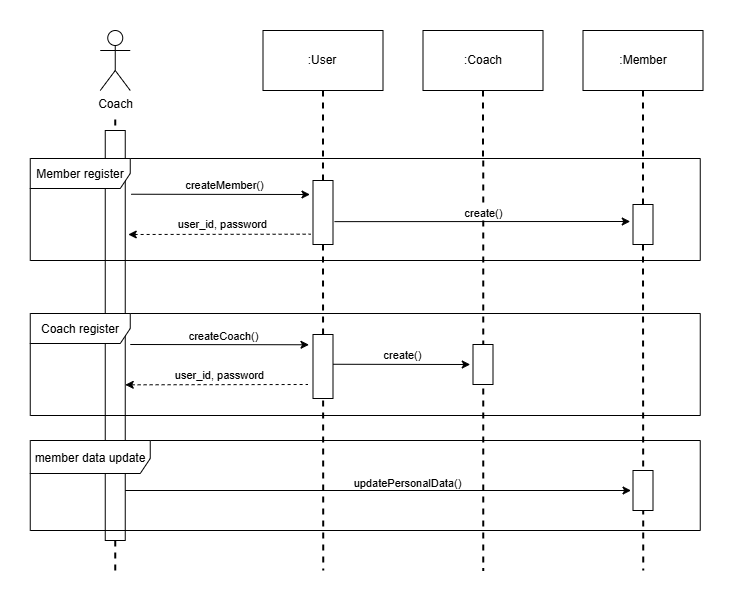

The diagram above was exported from draw.io. Its source (the exported page's mxGraphModel, read from the mxfile embedded in the PNG):
<mxGraphModel dx="4555" dy="3579" grid="1" gridSize="10" guides="1" tooltips="1" connect="1" arrows="1" fold="1" page="1" pageScale="1" pageWidth="827" pageHeight="1169" math="0" shadow="0">
  <root>
    <mxCell id="0" />
    <mxCell id="1" parent="0" />
    <mxCell id="2" value="Coach" style="shape=umlActor;verticalLabelPosition=bottom;verticalAlign=top;html=1;outlineConnect=0;" vertex="1" parent="1">
      <mxGeometry x="1358.75" y="-280" width="30" height="60" as="geometry" />
    </mxCell>
    <mxCell id="3" value="" style="endArrow=none;dashed=1;html=1;strokeWidth=2;rounded=0;" edge="1" source="11" parent="1">
      <mxGeometry width="50" height="50" relative="1" as="geometry">
        <mxPoint x="1373.75" y="-191" as="sourcePoint" />
        <mxPoint x="1373.75" y="260" as="targetPoint" />
      </mxGeometry>
    </mxCell>
    <mxCell id="4" value="" style="endArrow=none;dashed=1;html=1;strokeWidth=2;rounded=0;exitX=0.5;exitY=1;exitDx=0;exitDy=0;" edge="1" source="15" parent="1">
      <mxGeometry width="50" height="50" relative="1" as="geometry">
        <mxPoint x="1581.5" y="-190" as="sourcePoint" />
        <mxPoint x="1581.75" y="260" as="targetPoint" />
      </mxGeometry>
    </mxCell>
    <mxCell id="5" value=":User" style="rounded=0;whiteSpace=wrap;html=1;" vertex="1" parent="1">
      <mxGeometry x="1521.5" y="-280" width="120" height="60" as="geometry" />
    </mxCell>
    <mxCell id="6" value="" style="endArrow=none;dashed=1;html=1;strokeWidth=2;rounded=0;" edge="1" parent="1">
      <mxGeometry width="50" height="50" relative="1" as="geometry">
        <mxPoint x="1741.75" y="-150" as="sourcePoint" />
        <mxPoint x="1741.75" y="260" as="targetPoint" />
      </mxGeometry>
    </mxCell>
    <mxCell id="7" value=":Coach" style="rounded=0;whiteSpace=wrap;html=1;" vertex="1" parent="1">
      <mxGeometry x="1681.5" y="-280" width="120" height="60" as="geometry" />
    </mxCell>
    <mxCell id="8" value="" style="endArrow=none;dashed=1;html=1;strokeWidth=2;rounded=0;exitX=0.5;exitY=1;exitDx=0;exitDy=0;" edge="1" source="19" parent="1">
      <mxGeometry width="50" height="50" relative="1" as="geometry">
        <mxPoint x="1901.5" y="-190" as="sourcePoint" />
        <mxPoint x="1901.75" y="260" as="targetPoint" />
      </mxGeometry>
    </mxCell>
    <mxCell id="9" value="&lt;div&gt;:Member&lt;/div&gt;" style="rounded=0;whiteSpace=wrap;html=1;" vertex="1" parent="1">
      <mxGeometry x="1841.5" y="-280" width="120" height="60" as="geometry" />
    </mxCell>
    <mxCell id="10" value="" style="endArrow=none;dashed=1;html=1;strokeWidth=2;rounded=0;" edge="1" target="11" parent="1">
      <mxGeometry width="50" height="50" relative="1" as="geometry">
        <mxPoint x="1373.75" y="-191" as="sourcePoint" />
        <mxPoint x="1373.75" y="260" as="targetPoint" />
      </mxGeometry>
    </mxCell>
    <mxCell id="11" value="" style="rounded=0;whiteSpace=wrap;html=1;" vertex="1" parent="1">
      <mxGeometry x="1363.75" y="-180" width="20" height="410" as="geometry" />
    </mxCell>
    <mxCell id="12" value="" style="endArrow=classic;html=1;rounded=0;" edge="1" parent="1">
      <mxGeometry width="50" height="50" relative="1" as="geometry">
        <mxPoint x="1389.75" y="-116.26999999999998" as="sourcePoint" />
        <mxPoint x="1568.5" y="-116" as="targetPoint" />
      </mxGeometry>
    </mxCell>
    <mxCell id="13" value="&lt;span style=&quot;text-align: left;&quot;&gt;createMember()&lt;/span&gt;" style="edgeLabel;html=1;align=center;verticalAlign=middle;resizable=0;points=[];" vertex="1" connectable="0" parent="12">
      <mxGeometry x="0.0188" y="2" relative="1" as="geometry">
        <mxPoint x="1" y="-9" as="offset" />
      </mxGeometry>
    </mxCell>
    <mxCell id="14" value="" style="endArrow=none;dashed=1;html=1;strokeWidth=2;rounded=0;exitX=0.5;exitY=1;exitDx=0;exitDy=0;" edge="1" source="5" target="15" parent="1">
      <mxGeometry width="50" height="50" relative="1" as="geometry">
        <mxPoint x="1581.5" y="-220" as="sourcePoint" />
        <mxPoint x="1581.5" y="180" as="targetPoint" />
      </mxGeometry>
    </mxCell>
    <mxCell id="15" value="" style="rounded=0;whiteSpace=wrap;html=1;" vertex="1" parent="1">
      <mxGeometry x="1571.5" y="-130" width="20" height="64" as="geometry" />
    </mxCell>
    <mxCell id="16" value="" style="endArrow=classic;html=1;rounded=0;" edge="1" parent="1">
      <mxGeometry width="50" height="50" relative="1" as="geometry">
        <mxPoint x="1593" y="-88.86000000000004" as="sourcePoint" />
        <mxPoint x="1888.75" y="-89" as="targetPoint" />
      </mxGeometry>
    </mxCell>
    <mxCell id="17" value="&lt;span style=&quot;text-align: left;&quot;&gt;create()&lt;/span&gt;" style="edgeLabel;html=1;align=center;verticalAlign=middle;resizable=0;points=[];" vertex="1" connectable="0" parent="16">
      <mxGeometry x="0.0188" y="2" relative="1" as="geometry">
        <mxPoint x="-3" y="-9" as="offset" />
      </mxGeometry>
    </mxCell>
    <mxCell id="18" value="" style="endArrow=none;dashed=1;html=1;strokeWidth=2;rounded=0;exitX=0.5;exitY=1;exitDx=0;exitDy=0;" edge="1" source="9" target="19" parent="1">
      <mxGeometry width="50" height="50" relative="1" as="geometry">
        <mxPoint x="1901.5" y="-220" as="sourcePoint" />
        <mxPoint x="1901.5" y="450" as="targetPoint" />
      </mxGeometry>
    </mxCell>
    <mxCell id="19" value="" style="rounded=0;whiteSpace=wrap;html=1;" vertex="1" parent="1">
      <mxGeometry x="1891.5" y="-105.99999999999999" width="20" height="40" as="geometry" />
    </mxCell>
    <mxCell id="20" value="" style="endArrow=none;dashed=1;html=1;strokeWidth=2;rounded=0;exitX=0.5;exitY=1;exitDx=0;exitDy=0;" edge="1" source="7" parent="1">
      <mxGeometry width="50" height="50" relative="1" as="geometry">
        <mxPoint x="1741.75" y="-220.26999999999998" as="sourcePoint" />
        <mxPoint x="1741.5" y="-152.26999999999998" as="targetPoint" />
      </mxGeometry>
    </mxCell>
    <mxCell id="21" value="" style="endArrow=none;html=1;rounded=0;dashed=1;startArrow=classic;startFill=1;endFill=0;" edge="1" parent="1">
      <mxGeometry width="50" height="50" relative="1" as="geometry">
        <mxPoint x="1386.75" y="-76" as="sourcePoint" />
        <mxPoint x="1569.5" y="-76.32" as="targetPoint" />
      </mxGeometry>
    </mxCell>
    <mxCell id="22" value="user_id, password" style="edgeLabel;html=1;align=center;verticalAlign=middle;resizable=0;points=[];" vertex="1" connectable="0" parent="21">
      <mxGeometry x="0.0188" y="2" relative="1" as="geometry">
        <mxPoint x="-3" y="-10" as="offset" />
      </mxGeometry>
    </mxCell>
    <mxCell id="23" value="" style="rounded=0;whiteSpace=wrap;html=1;" vertex="1" parent="1">
      <mxGeometry x="1571.5" y="24" width="20" height="64" as="geometry" />
    </mxCell>
    <mxCell id="24" value="" style="endArrow=classic;html=1;rounded=0;" edge="1" parent="1">
      <mxGeometry width="50" height="50" relative="1" as="geometry">
        <mxPoint x="1388.75" y="34.000000000000014" as="sourcePoint" />
        <mxPoint x="1567.5" y="34.269999999999996" as="targetPoint" />
      </mxGeometry>
    </mxCell>
    <mxCell id="25" value="&lt;span style=&quot;text-align: left;&quot;&gt;createCoach()&lt;/span&gt;" style="edgeLabel;html=1;align=center;verticalAlign=middle;resizable=0;points=[];" vertex="1" connectable="0" parent="24">
      <mxGeometry x="0.0188" y="2" relative="1" as="geometry">
        <mxPoint x="1" y="-9" as="offset" />
      </mxGeometry>
    </mxCell>
    <mxCell id="26" value="" style="endArrow=none;html=1;rounded=0;dashed=1;startArrow=classic;startFill=1;endFill=0;" edge="1" parent="1">
      <mxGeometry width="50" height="50" relative="1" as="geometry">
        <mxPoint x="1383.75" y="74.32" as="sourcePoint" />
        <mxPoint x="1566.5" y="74" as="targetPoint" />
      </mxGeometry>
    </mxCell>
    <mxCell id="27" value="user_id, password" style="edgeLabel;html=1;align=center;verticalAlign=middle;resizable=0;points=[];" vertex="1" connectable="0" parent="26">
      <mxGeometry x="0.0188" y="2" relative="1" as="geometry">
        <mxPoint x="-3" y="-10" as="offset" />
      </mxGeometry>
    </mxCell>
    <mxCell id="28" value="" style="rounded=0;whiteSpace=wrap;html=1;" vertex="1" parent="1">
      <mxGeometry x="1731.5" y="34.000000000000014" width="20" height="40" as="geometry" />
    </mxCell>
    <mxCell id="29" value="" style="endArrow=classic;html=1;rounded=0;" edge="1" parent="1">
      <mxGeometry width="50" height="50" relative="1" as="geometry">
        <mxPoint x="1591.5" y="53.75999999999996" as="sourcePoint" />
        <mxPoint x="1728.75" y="54" as="targetPoint" />
      </mxGeometry>
    </mxCell>
    <mxCell id="30" value="&lt;span style=&quot;text-align: left;&quot;&gt;create()&lt;/span&gt;" style="edgeLabel;html=1;align=center;verticalAlign=middle;resizable=0;points=[];" vertex="1" connectable="0" parent="29">
      <mxGeometry x="0.0188" y="2" relative="1" as="geometry">
        <mxPoint x="-3" y="-9" as="offset" />
      </mxGeometry>
    </mxCell>
    <mxCell id="31" value="" style="endArrow=classic;html=1;rounded=0;" edge="1" parent="1">
      <mxGeometry width="50" height="50" relative="1" as="geometry">
        <mxPoint x="1383.75" y="180" as="sourcePoint" />
        <mxPoint x="1889.5579698350693" y="180" as="targetPoint" />
      </mxGeometry>
    </mxCell>
    <mxCell id="32" value="&lt;span style=&quot;text-align: left;&quot;&gt;updatePersonalData()&lt;/span&gt;" style="edgeLabel;html=1;align=center;verticalAlign=middle;resizable=0;points=[];" vertex="1" connectable="0" parent="31">
      <mxGeometry x="0.0188" y="2" relative="1" as="geometry">
        <mxPoint x="20" y="-8" as="offset" />
      </mxGeometry>
    </mxCell>
    <mxCell id="33" value="" style="rounded=0;whiteSpace=wrap;html=1;" vertex="1" parent="1">
      <mxGeometry x="1891.5" y="160" width="20" height="40" as="geometry" />
    </mxCell>
    <mxCell id="34" value="Member register" style="shape=umlFrame;whiteSpace=wrap;html=1;pointerEvents=0;width=100;height=30;" vertex="1" parent="1">
      <mxGeometry x="1288.75" y="-152" width="670" height="102" as="geometry" />
    </mxCell>
    <mxCell id="35" value="Coach register" style="shape=umlFrame;whiteSpace=wrap;html=1;pointerEvents=0;width=100;height=30;" vertex="1" parent="1">
      <mxGeometry x="1288.75" y="3" width="670" height="102" as="geometry" />
    </mxCell>
    <mxCell id="36" value="member data update" style="shape=umlFrame;whiteSpace=wrap;html=1;pointerEvents=0;width=120;height=33;" vertex="1" parent="1">
      <mxGeometry x="1288.75" y="130" width="670" height="90" as="geometry" />
    </mxCell>
  </root>
</mxGraphModel>